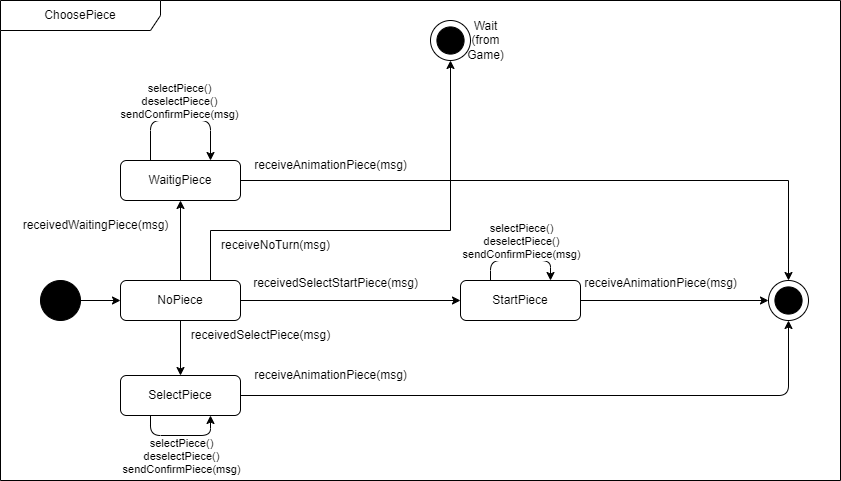

The diagram above was exported from draw.io. Its source (the exported page's mxGraphModel, read from the mxfile embedded in the PNG):
<mxGraphModel dx="847" dy="-1502" grid="1" gridSize="10" guides="1" tooltips="1" connect="1" arrows="1" fold="1" page="1" pageScale="1" pageWidth="827" pageHeight="1169" math="0" shadow="0">
  <root>
    <mxCell id="0" />
    <mxCell id="1" parent="0" />
    <mxCell id="YdLm4rfifH2N3zmE9KXH-1" value="ChoosePiece" style="shape=umlFrame;whiteSpace=wrap;html=1;pointerEvents=0;recursiveResize=0;container=1;collapsible=0;width=160;" parent="1" vertex="1">
      <mxGeometry x="1280" y="2400" width="840" height="480" as="geometry" />
    </mxCell>
    <mxCell id="jArMkAFE7bcjeZm6GePY-1" style="edgeStyle=orthogonalEdgeStyle;rounded=0;orthogonalLoop=1;jettySize=auto;html=1;exitX=0.5;exitY=1;exitDx=0;exitDy=0;entryX=0.5;entryY=0;entryDx=0;entryDy=0;" parent="YdLm4rfifH2N3zmE9KXH-1" source="YdLm4rfifH2N3zmE9KXH-96" target="YdLm4rfifH2N3zmE9KXH-150" edge="1">
      <mxGeometry relative="1" as="geometry" />
    </mxCell>
    <mxCell id="jArMkAFE7bcjeZm6GePY-3" style="edgeStyle=orthogonalEdgeStyle;rounded=0;orthogonalLoop=1;jettySize=auto;html=1;exitX=1;exitY=0.5;exitDx=0;exitDy=0;entryX=0;entryY=0.5;entryDx=0;entryDy=0;" parent="YdLm4rfifH2N3zmE9KXH-1" source="YdLm4rfifH2N3zmE9KXH-96" target="YdLm4rfifH2N3zmE9KXH-156" edge="1">
      <mxGeometry relative="1" as="geometry" />
    </mxCell>
    <mxCell id="jArMkAFE7bcjeZm6GePY-5" style="edgeStyle=orthogonalEdgeStyle;rounded=0;orthogonalLoop=1;jettySize=auto;html=1;exitX=0.5;exitY=0;exitDx=0;exitDy=0;entryX=0.5;entryY=1;entryDx=0;entryDy=0;" parent="YdLm4rfifH2N3zmE9KXH-1" source="YdLm4rfifH2N3zmE9KXH-96" target="YdLm4rfifH2N3zmE9KXH-114" edge="1">
      <mxGeometry relative="1" as="geometry" />
    </mxCell>
    <mxCell id="YdLm4rfifH2N3zmE9KXH-96" value="NoPiece" style="rounded=1;whiteSpace=wrap;html=1;" parent="YdLm4rfifH2N3zmE9KXH-1" vertex="1">
      <mxGeometry x="120" y="280" width="120" height="40" as="geometry" />
    </mxCell>
    <mxCell id="YdLm4rfifH2N3zmE9KXH-97" value="" style="ellipse;whiteSpace=wrap;html=1;aspect=fixed;fillColor=#000000;" parent="YdLm4rfifH2N3zmE9KXH-1" vertex="1">
      <mxGeometry x="40" y="280" width="40" height="40" as="geometry" />
    </mxCell>
    <mxCell id="YdLm4rfifH2N3zmE9KXH-98" style="edgeStyle=orthogonalEdgeStyle;rounded=0;orthogonalLoop=1;jettySize=auto;html=1;entryX=0;entryY=0.5;entryDx=0;entryDy=0;" parent="YdLm4rfifH2N3zmE9KXH-1" source="YdLm4rfifH2N3zmE9KXH-97" target="YdLm4rfifH2N3zmE9KXH-96" edge="1">
      <mxGeometry relative="1" as="geometry">
        <mxPoint x="300" y="390" as="targetPoint" />
      </mxGeometry>
    </mxCell>
    <mxCell id="ZiHXXveAXL5UekeT-iXz-5" style="edgeStyle=orthogonalEdgeStyle;rounded=0;orthogonalLoop=1;jettySize=auto;html=1;exitX=1;exitY=0.5;exitDx=0;exitDy=0;entryX=0.5;entryY=0;entryDx=0;entryDy=0;" parent="YdLm4rfifH2N3zmE9KXH-1" source="YdLm4rfifH2N3zmE9KXH-114" target="YdLm4rfifH2N3zmE9KXH-124" edge="1">
      <mxGeometry relative="1" as="geometry" />
    </mxCell>
    <mxCell id="YdLm4rfifH2N3zmE9KXH-114" value="WaitigPiece" style="rounded=1;whiteSpace=wrap;html=1;" parent="YdLm4rfifH2N3zmE9KXH-1" vertex="1">
      <mxGeometry x="120" y="160" width="120" height="40" as="geometry" />
    </mxCell>
    <mxCell id="YdLm4rfifH2N3zmE9KXH-122" style="edgeStyle=orthogonalEdgeStyle;rounded=1;orthogonalLoop=1;jettySize=auto;html=1;exitX=0.25;exitY=0;exitDx=0;exitDy=0;entryX=0.75;entryY=0;entryDx=0;entryDy=0;curved=0;" parent="YdLm4rfifH2N3zmE9KXH-1" source="YdLm4rfifH2N3zmE9KXH-114" target="YdLm4rfifH2N3zmE9KXH-114" edge="1">
      <mxGeometry relative="1" as="geometry">
        <Array as="points">
          <mxPoint x="150" y="120" />
          <mxPoint x="210" y="120" />
        </Array>
      </mxGeometry>
    </mxCell>
    <mxCell id="YdLm4rfifH2N3zmE9KXH-192" value="selectPiece()&lt;br&gt;deselectPiece()&lt;div&gt;sendConfirmPiece(msg)&lt;/div&gt;" style="edgeLabel;html=1;align=center;verticalAlign=middle;resizable=0;points=[];" parent="YdLm4rfifH2N3zmE9KXH-122" vertex="1" connectable="0">
      <mxGeometry x="-0.09" y="2" relative="1" as="geometry">
        <mxPoint x="4" y="-18" as="offset" />
      </mxGeometry>
    </mxCell>
    <mxCell id="YdLm4rfifH2N3zmE9KXH-124" value="" style="ellipse;whiteSpace=wrap;html=1;aspect=fixed;" parent="YdLm4rfifH2N3zmE9KXH-1" vertex="1">
      <mxGeometry x="768" y="280" width="40" height="40" as="geometry" />
    </mxCell>
    <mxCell id="YdLm4rfifH2N3zmE9KXH-125" value="" style="ellipse;whiteSpace=wrap;html=1;aspect=fixed;fillColor=#000000;" parent="YdLm4rfifH2N3zmE9KXH-1" vertex="1">
      <mxGeometry x="774.4099999999999" y="286.40999999999985" width="27.18" height="27.18" as="geometry" />
    </mxCell>
    <mxCell id="ZiHXXveAXL5UekeT-iXz-2" style="edgeStyle=orthogonalEdgeStyle;rounded=1;orthogonalLoop=1;jettySize=auto;html=1;exitX=1;exitY=0.5;exitDx=0;exitDy=0;entryX=0.5;entryY=1;entryDx=0;entryDy=0;elbow=vertical;curved=0;" parent="YdLm4rfifH2N3zmE9KXH-1" source="YdLm4rfifH2N3zmE9KXH-150" target="YdLm4rfifH2N3zmE9KXH-124" edge="1">
      <mxGeometry relative="1" as="geometry" />
    </mxCell>
    <mxCell id="YdLm4rfifH2N3zmE9KXH-150" value="SelectPiece" style="rounded=1;whiteSpace=wrap;html=1;" parent="YdLm4rfifH2N3zmE9KXH-1" vertex="1">
      <mxGeometry x="120" y="375" width="120" height="40" as="geometry" />
    </mxCell>
    <mxCell id="ZiHXXveAXL5UekeT-iXz-1" style="edgeStyle=orthogonalEdgeStyle;rounded=0;orthogonalLoop=1;jettySize=auto;html=1;exitX=1;exitY=0.5;exitDx=0;exitDy=0;entryX=0;entryY=0.5;entryDx=0;entryDy=0;" parent="YdLm4rfifH2N3zmE9KXH-1" source="YdLm4rfifH2N3zmE9KXH-156" target="YdLm4rfifH2N3zmE9KXH-124" edge="1">
      <mxGeometry relative="1" as="geometry" />
    </mxCell>
    <mxCell id="YdLm4rfifH2N3zmE9KXH-156" value="StartPiece" style="rounded=1;whiteSpace=wrap;html=1;" parent="YdLm4rfifH2N3zmE9KXH-1" vertex="1">
      <mxGeometry x="460" y="280" width="120" height="40" as="geometry" />
    </mxCell>
    <mxCell id="YdLm4rfifH2N3zmE9KXH-162" style="edgeStyle=orthogonalEdgeStyle;rounded=1;orthogonalLoop=1;jettySize=auto;html=1;exitX=0.25;exitY=1;exitDx=0;exitDy=0;entryX=0.75;entryY=1;entryDx=0;entryDy=0;curved=0;" parent="YdLm4rfifH2N3zmE9KXH-1" source="YdLm4rfifH2N3zmE9KXH-150" target="YdLm4rfifH2N3zmE9KXH-150" edge="1">
      <mxGeometry relative="1" as="geometry" />
    </mxCell>
    <mxCell id="YdLm4rfifH2N3zmE9KXH-208" value="selectPiece()&lt;br&gt;deselectPiece()&lt;div&gt;sendConfirmPiece(msg)&lt;br&gt;&lt;/div&gt;" style="edgeLabel;html=1;align=center;verticalAlign=middle;resizable=0;points=[];" parent="YdLm4rfifH2N3zmE9KXH-162" vertex="1" connectable="0">
      <mxGeometry x="0.2933" y="2" relative="1" as="geometry">
        <mxPoint x="-15" y="22" as="offset" />
      </mxGeometry>
    </mxCell>
    <mxCell id="YdLm4rfifH2N3zmE9KXH-169" style="edgeStyle=orthogonalEdgeStyle;rounded=1;orthogonalLoop=1;jettySize=auto;html=1;exitX=0.25;exitY=0;exitDx=0;exitDy=0;entryX=0.75;entryY=0;entryDx=0;entryDy=0;curved=0;" parent="YdLm4rfifH2N3zmE9KXH-1" source="YdLm4rfifH2N3zmE9KXH-156" target="YdLm4rfifH2N3zmE9KXH-156" edge="1">
      <mxGeometry relative="1" as="geometry">
        <Array as="points">
          <mxPoint x="490" y="260" />
          <mxPoint x="550" y="260" />
        </Array>
      </mxGeometry>
    </mxCell>
    <mxCell id="YdLm4rfifH2N3zmE9KXH-200" value="selectPiece()&lt;br&gt;deselectPiece()&lt;div&gt;sendConfirmPiece(msg)&lt;br&gt;&lt;/div&gt;" style="edgeLabel;html=1;align=center;verticalAlign=middle;resizable=0;points=[];" parent="YdLm4rfifH2N3zmE9KXH-169" vertex="1" connectable="0">
      <mxGeometry x="-0.04" y="-4" relative="1" as="geometry">
        <mxPoint x="2" y="-24" as="offset" />
      </mxGeometry>
    </mxCell>
    <mxCell id="jArMkAFE7bcjeZm6GePY-2" value="receivedSelectPiece(msg)" style="text;html=1;align=center;verticalAlign=middle;resizable=0;points=[];autosize=1;strokeColor=none;fillColor=none;" parent="YdLm4rfifH2N3zmE9KXH-1" vertex="1">
      <mxGeometry x="180" y="320" width="160" height="30" as="geometry" />
    </mxCell>
    <mxCell id="jArMkAFE7bcjeZm6GePY-4" value="receivedSelectStartPiece(msg)" style="text;html=1;align=center;verticalAlign=middle;resizable=0;points=[];autosize=1;strokeColor=none;fillColor=none;" parent="YdLm4rfifH2N3zmE9KXH-1" vertex="1">
      <mxGeometry x="240" y="268" width="190" height="30" as="geometry" />
    </mxCell>
    <mxCell id="jArMkAFE7bcjeZm6GePY-6" value="receivedWaitingPiece(msg)" style="text;html=1;align=center;verticalAlign=middle;resizable=0;points=[];autosize=1;strokeColor=none;fillColor=none;" parent="YdLm4rfifH2N3zmE9KXH-1" vertex="1">
      <mxGeometry x="10" y="210" width="170" height="30" as="geometry" />
    </mxCell>
    <mxCell id="zsCUYr5a9rAFgDqLOojt-2" value="receiveNoTurn(msg)" style="text;html=1;align=center;verticalAlign=middle;resizable=0;points=[];autosize=1;strokeColor=none;fillColor=none;" parent="YdLm4rfifH2N3zmE9KXH-1" vertex="1">
      <mxGeometry x="210" y="230" width="130" height="30" as="geometry" />
    </mxCell>
    <mxCell id="ZiHXXveAXL5UekeT-iXz-3" value="receiveAnimationPiece(msg)" style="text;html=1;align=center;verticalAlign=middle;resizable=0;points=[];autosize=1;strokeColor=none;fillColor=none;" parent="YdLm4rfifH2N3zmE9KXH-1" vertex="1">
      <mxGeometry x="570" y="268" width="180" height="30" as="geometry" />
    </mxCell>
    <mxCell id="ZiHXXveAXL5UekeT-iXz-4" value="receiveAnimationPiece(msg)" style="text;html=1;align=center;verticalAlign=middle;resizable=0;points=[];autosize=1;strokeColor=none;fillColor=none;" parent="YdLm4rfifH2N3zmE9KXH-1" vertex="1">
      <mxGeometry x="240" y="360" width="180" height="30" as="geometry" />
    </mxCell>
    <mxCell id="ZiHXXveAXL5UekeT-iXz-6" value="receiveAnimationPiece(msg)" style="text;html=1;align=center;verticalAlign=middle;resizable=0;points=[];autosize=1;strokeColor=none;fillColor=none;" parent="YdLm4rfifH2N3zmE9KXH-1" vertex="1">
      <mxGeometry x="240" y="150" width="180" height="30" as="geometry" />
    </mxCell>
    <mxCell id="i1l5tqDaG7jfAlzZA8tJ-2" value="" style="ellipse;whiteSpace=wrap;html=1;aspect=fixed;" parent="YdLm4rfifH2N3zmE9KXH-1" vertex="1">
      <mxGeometry x="430" y="20" width="40" height="40" as="geometry" />
    </mxCell>
    <mxCell id="i1l5tqDaG7jfAlzZA8tJ-3" value="" style="ellipse;whiteSpace=wrap;html=1;aspect=fixed;fillColor=#000000;" parent="YdLm4rfifH2N3zmE9KXH-1" vertex="1">
      <mxGeometry x="436.40999999999985" y="26.409999999999854" width="27.18" height="27.18" as="geometry" />
    </mxCell>
    <mxCell id="tnXxxi9ariSXesIqu5tw-2" style="edgeStyle=orthogonalEdgeStyle;rounded=0;orthogonalLoop=1;jettySize=auto;html=1;exitX=0.75;exitY=0;exitDx=0;exitDy=0;entryX=0.5;entryY=1;entryDx=0;entryDy=0;" parent="YdLm4rfifH2N3zmE9KXH-1" source="YdLm4rfifH2N3zmE9KXH-96" target="i1l5tqDaG7jfAlzZA8tJ-2" edge="1">
      <mxGeometry relative="1" as="geometry">
        <Array as="points">
          <mxPoint x="210" y="230" />
          <mxPoint x="450" y="230" />
        </Array>
        <mxPoint x="280" y="100" as="targetPoint" />
      </mxGeometry>
    </mxCell>
    <mxCell id="i1l5tqDaG7jfAlzZA8tJ-1" value="&lt;span style=&quot;text-wrap: wrap;&quot;&gt;Wait&lt;/span&gt;&lt;div style=&quot;text-wrap: wrap;&quot;&gt;(from Game)&lt;/div&gt;" style="text;html=1;align=center;verticalAlign=middle;resizable=0;points=[];autosize=1;strokeColor=none;fillColor=none;" parent="YdLm4rfifH2N3zmE9KXH-1" vertex="1">
      <mxGeometry x="440" y="20" width="90" height="40" as="geometry" />
    </mxCell>
  </root>
</mxGraphModel>